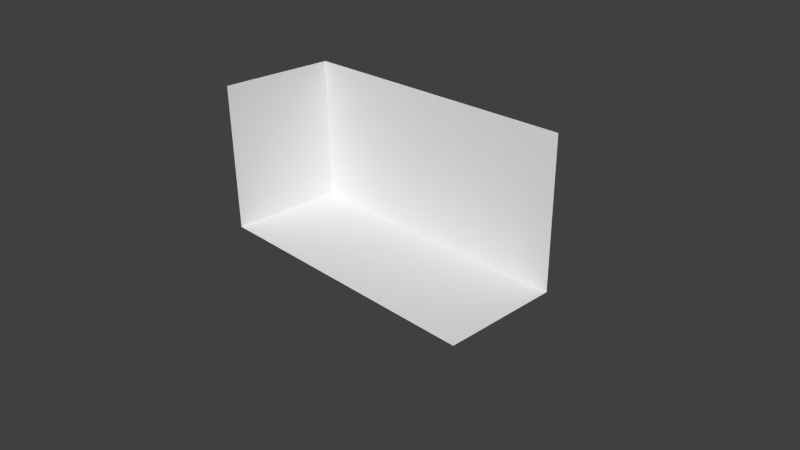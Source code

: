 # Source: quarium.blend  (saved by Blender 2.76.0; exported with 4.5.12 LTS)
import bpy
from mathutils import Matrix  # noqa: F401  (used for matrix-valued properties, if any)

bpy.ops.wm.read_factory_settings(use_empty=True)
scene = bpy.context.scene
scene.name = 'Scene'

# ---- collections
col_collection_1 = bpy.data.collections.new('Collection 1'); scene.collection.children.link(col_collection_1)

# ---- materials (node trees are filled in below, after node groups)
mat_aquarium_foot = bpy.data.materials.new('aquarium foot')
mat_aquarium_foot.alpha_threshold = 0.0
mat_aquarium_foot.use_transparent_shadow = False
mat_aquarium_foot.roughness = 0.5
mat_aquarium_foot.specular_intensity = 1.0
mat_aquarium_foot.line_color = (0.0, 0.0, 0.0, 1.0)
mat_aquarium_back = bpy.data.materials.new('aquarium back')
mat_aquarium_back.alpha_threshold = 0.0
mat_aquarium_back.use_transparent_shadow = False
mat_aquarium_back.roughness = 0.5
mat_aquarium_back.specular_intensity = 1.0

# ---- material node trees

# ---- world
world_world = bpy.data.worlds.new('World'); scene.world = world_world
world_world.color = (0.05088, 0.05088, 0.05088)
world_world.use_sun_shadow = False
world_world.sun_shadow_jitter_overblur = 0.0
world_world.cycles.sampling_method = 'MANUAL'
world_world.cycles.sample_map_resolution = 256

# ---- cameras
cam_camera = bpy.data.cameras.new('Camera')
cam_camera.clip_end = 100.0
cam_camera.lens = 35.0
cam_camera.sensor_width = 32.0
cam_camera.sensor_height = 18.0
cam_camera.ortho_scale = 7.314
cam_camera.dof.focus_distance = 0.0
cam_camera.dof.aperture_fstop = 128.0

# ---- meshes
me_cube_001 = bpy.data.meshes.new('Cube.001')
me_cube_001.from_pydata([(-1.857, -0.7714, 0.0), (-1.857, -0.7714, 2.0), (-1.857, 0.8286, 0.0), (-1.857, 0.8286, 2.0), (2.143, -0.7714, 0.0), (2.143, 0.8286, 0.0), (2.143, 0.8286, 2.0)], [], [(1, 0, 2, 3), (3, 2, 5, 6), (0, 4, 5, 2)])
me_cube_001.polygons.foreach_set('material_index', [1, 1, 0])
_uv = me_cube_001.uv_layers.new(name='UVMap')
_uv.uv.foreach_set('vector', [0.1541, 0.9597, 0.1541, 0.1041, 0.401, 0.1041, 0.401, 0.9597, 0.401, 0.9597, 0.401, 0.1041, 0.962, 0.1041, 0.962, 0.9597, 8.676e-05, 8.676e-05, 0.9999, 8.688e-05, 0.9999, 0.7529, 8.682e-05, 0.7529])
me_cube_001.materials.append(mat_aquarium_foot)
me_cube_001.materials.append(mat_aquarium_back)
me_cube_001.use_remesh_preserve_volume = False
me_cube_001.use_remesh_preserve_attributes = False
me_cube_001.use_mirror_vertex_groups = False
me_cube_001.update()

# ---- objects
ob_cube = bpy.data.objects.new('Cube', me_cube_001)
ob_camera = bpy.data.objects.new('Camera', cam_camera)

# ---- transforms, parenting, visibility, modifiers, constraints
ob_cube.location = (0.0, 0.0, 0.0)
ob_cube.lineart.crease_threshold = 0.0
ob_camera.location = (7.481, -6.508, 5.344)
ob_camera.rotation_euler = (1.109, 0.01082, 0.8149)
ob_camera.lock_rotations_4d = False
ob_camera.empty_display_type = 'ARROWS'
ob_camera.color = (0.0, 0.0, 0.0, 0.0)
ob_camera.display_type = 'WIRE'
ob_camera.lineart.crease_threshold = 0.0

# ---- collection membership
col_collection_1.objects.link(ob_cube)
col_collection_1.objects.link(ob_camera)

# ---- scene / render settings (as saved in the file)
scene.camera = ob_camera
scene.frame_start = 1; scene.frame_end = 250; scene.frame_set(1)
scene.render.engine = 'BLENDER_EEVEE_NEXT'
scene.render.resolution_percentage = 50
scene.render.dither_intensity = 0.0
scene.cycles.use_denoising = False
scene.cycles.samples = 10
scene.cycles.sampling_pattern = 'TABULATED_SOBOL'
scene.cycles.light_sampling_threshold = 0.0
scene.cycles.use_adaptive_sampling = False
scene.cycles.use_light_tree = False
scene.cycles.blur_glossy = 0.0
scene.cycles.pixel_filter_type = 'GAUSSIAN'
scene.cycles.sample_clamp_indirect = 0.0
scene.view_settings.view_transform = 'Standard'
bpy.context.view_layer.update()

# ---- added for rendering (the .blend has no usable light): sun
light_auto_sun = bpy.data.lights.new('AutoSun', 'SUN')
light_auto_sun.energy = 3.0
light_auto_sun.angle = 0.0523599
ob_auto_sun = bpy.data.objects.new('AutoSun', light_auto_sun)
scene.collection.objects.link(ob_auto_sun)
ob_auto_sun.rotation_euler = (0.872665, 0.174533, 0.523599)
bpy.context.view_layer.update()
